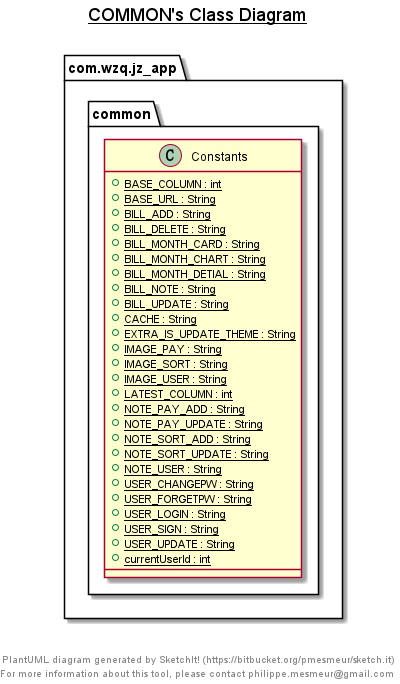

The diagram above was rendered by PlantUML. Its source (embedded in the PNG):
@startuml

title __COMMON's Class Diagram__\n

  namespace com.wzq.jz_app {
    namespace common {
      class com.wzq.jz_app.common.Constants {
          {static} + BASE_COLUMN : int
          {static} + BASE_URL : String
          {static} + BILL_ADD : String
          {static} + BILL_DELETE : String
          {static} + BILL_MONTH_CARD : String
          {static} + BILL_MONTH_CHART : String
          {static} + BILL_MONTH_DETIAL : String
          {static} + BILL_NOTE : String
          {static} + BILL_UPDATE : String
          {static} + CACHE : String
          {static} + EXTRA_IS_UPDATE_THEME : String
          {static} + IMAGE_PAY : String
          {static} + IMAGE_SORT : String
          {static} + IMAGE_USER : String
          {static} + LATEST_COLUMN : int
          {static} + NOTE_PAY_ADD : String
          {static} + NOTE_PAY_UPDATE : String
          {static} + NOTE_SORT_ADD : String
          {static} + NOTE_SORT_UPDATE : String
          {static} + NOTE_USER : String
          {static} + USER_CHANGEPW : String
          {static} + USER_FORGETPW : String
          {static} + USER_LOGIN : String
          {static} + USER_SIGN : String
          {static} + USER_UPDATE : String
          {static} + currentUserId : int
      }
    }
  }
  



right footer


PlantUML diagram generated by SketchIt! (https://bitbucket.org/pmesmeur/sketch.it)
For more information about this tool, please contact philippe.mesmeur@gmail.com
endfooter

@enduml